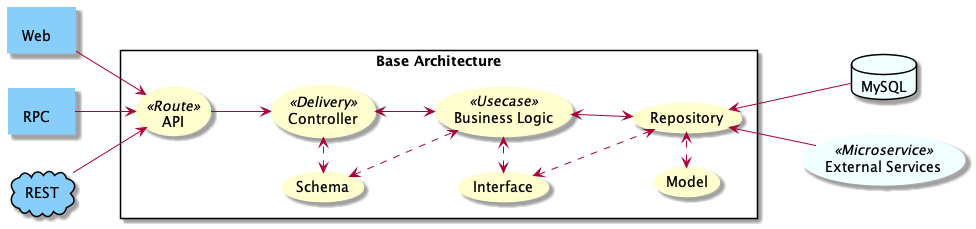

The diagram above was rendered by PlantUML. Its source (embedded in the PNG):
@startuml base-architecture
left to right direction
skinparam packageStyle rect
component "Web" as web
component "RPC" as grpc
cloud "REST" as rest
database "MySQL" as database
usecase "External Services" as microservice << Microservice >>
package "Base Architecture" as backend {    
    usecase "API" as route << Route >>
    usecase "Controller" as delivery << Delivery >>
    usecase "Business Logic" as (usecase) << Usecase >>
    usecase "Repository" as repository
    usecase "Interface" as interface
    usecase "Model" as model
    usecase "Schema" as schema
}

grpc --> (route)
rest --> (route)
web --> (route)
(route) --> (delivery)
(delivery) <--> (usecase)
(usecase) <--> (repository)
(schema) <.> (usecase)
(schema) <.> (delivery)
(model) <.> (repository)
(repository) <-- database
(repository) <-- microservice
(interface) <.> (repository)
(interface) <.> (usecase)

skinparam componentBorderColor LightSkyBlue
skinparam componentBackgroundColor LightSkyBlue
skinparam CloudBackgroundColor LightSkyBlue
skinparam usecase {
    BorderColor BUSINESS
    BackgroundColor<< Microservice >> Azure
    BorderColor<< Microservice >> Azure
}
skinparam databaseBackgroundColor Azure

@enduml